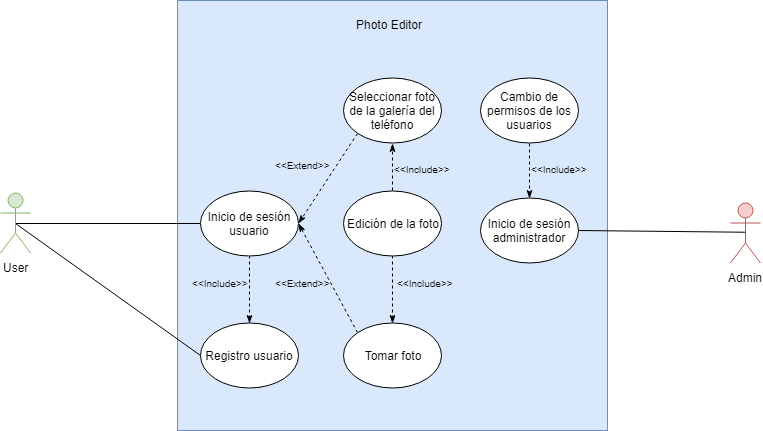

The diagram above was exported from draw.io. Its source (the exported page's mxGraphModel, read from the mxfile embedded in the PNG):
<mxGraphModel dx="1394" dy="764" grid="1" gridSize="10" guides="1" tooltips="1" connect="1" arrows="1" fold="1" page="1" pageScale="1" pageWidth="850" pageHeight="1100" math="0" shadow="0">
  <root>
    <mxCell id="0" />
    <mxCell id="1" parent="0" />
    <mxCell id="rNyihpBTx3EcOSthk-vb-8" value="" style="whiteSpace=wrap;html=1;aspect=fixed;fillColor=#dae8fc;strokeColor=#6c8ebf;" parent="1" vertex="1">
      <mxGeometry x="217" y="65" width="430" height="430" as="geometry" />
    </mxCell>
    <mxCell id="zLlHl8IOPbWgnSrsSd1c-8" style="edgeStyle=orthogonalEdgeStyle;rounded=0;orthogonalLoop=1;jettySize=auto;html=1;exitX=0.5;exitY=0.5;exitDx=0;exitDy=0;exitPerimeter=0;entryX=0;entryY=0.5;entryDx=0;entryDy=0;endArrow=none;endFill=0;" parent="1" source="rNyihpBTx3EcOSthk-vb-1" target="zLlHl8IOPbWgnSrsSd1c-5" edge="1">
      <mxGeometry relative="1" as="geometry" />
    </mxCell>
    <mxCell id="zLlHl8IOPbWgnSrsSd1c-31" style="edgeStyle=none;rounded=0;orthogonalLoop=1;jettySize=auto;html=1;exitX=0.5;exitY=0.5;exitDx=0;exitDy=0;exitPerimeter=0;entryX=0;entryY=0.5;entryDx=0;entryDy=0;endArrow=none;endFill=0;" parent="1" source="rNyihpBTx3EcOSthk-vb-1" target="zLlHl8IOPbWgnSrsSd1c-7" edge="1">
      <mxGeometry relative="1" as="geometry" />
    </mxCell>
    <mxCell id="rNyihpBTx3EcOSthk-vb-1" value="User" style="shape=umlActor;verticalLabelPosition=bottom;labelBackgroundColor=#ffffff;verticalAlign=top;html=1;outlineConnect=0;fillColor=#d5e8d4;strokeColor=#82b366;" parent="1" vertex="1">
      <mxGeometry x="40" y="257.5" width="30" height="60" as="geometry" />
    </mxCell>
    <mxCell id="rNyihpBTx3EcOSthk-vb-4" value="Admin" style="shape=umlActor;verticalLabelPosition=bottom;labelBackgroundColor=#ffffff;verticalAlign=top;html=1;outlineConnect=0;fillColor=#f8cecc;strokeColor=#b85450;" parent="1" vertex="1">
      <mxGeometry x="770" y="267.5" width="30" height="60" as="geometry" />
    </mxCell>
    <mxCell id="rNyihpBTx3EcOSthk-vb-9" value="Photo Editor" style="text;html=1;resizable=0;points=[];autosize=1;align=left;verticalAlign=top;spacingTop=-4;" parent="1" vertex="1">
      <mxGeometry x="394" y="80" width="80" height="20" as="geometry" />
    </mxCell>
    <mxCell id="zLlHl8IOPbWgnSrsSd1c-3" value="Inicio de sesión administrador" style="ellipse;whiteSpace=wrap;html=1;" parent="1" vertex="1">
      <mxGeometry x="520" y="262.5" width="98" height="65" as="geometry" />
    </mxCell>
    <mxCell id="zLlHl8IOPbWgnSrsSd1c-10" style="edgeStyle=none;rounded=0;orthogonalLoop=1;jettySize=auto;html=1;exitX=0.5;exitY=1;exitDx=0;exitDy=0;entryX=0.5;entryY=0;entryDx=0;entryDy=0;endArrow=classicThin;endFill=1;dashed=1;" parent="1" source="zLlHl8IOPbWgnSrsSd1c-5" target="zLlHl8IOPbWgnSrsSd1c-7" edge="1">
      <mxGeometry relative="1" as="geometry" />
    </mxCell>
    <mxCell id="zLlHl8IOPbWgnSrsSd1c-20" style="edgeStyle=none;rounded=0;orthogonalLoop=1;jettySize=auto;html=1;exitX=0;exitY=1;exitDx=0;exitDy=0;dashed=1;endArrow=classicThin;endFill=1;entryX=1;entryY=0.5;entryDx=0;entryDy=0;" parent="1" source="zLlHl8IOPbWgnSrsSd1c-19" target="zLlHl8IOPbWgnSrsSd1c-5" edge="1">
      <mxGeometry relative="1" as="geometry">
        <mxPoint x="770" y="175" as="targetPoint" />
      </mxGeometry>
    </mxCell>
    <mxCell id="zLlHl8IOPbWgnSrsSd1c-21" style="edgeStyle=none;rounded=0;orthogonalLoop=1;jettySize=auto;html=1;dashed=1;endArrow=classicThin;endFill=1;entryX=1;entryY=0.5;entryDx=0;entryDy=0;exitX=0;exitY=0;exitDx=0;exitDy=0;" parent="1" source="zLlHl8IOPbWgnSrsSd1c-13" target="zLlHl8IOPbWgnSrsSd1c-5" edge="1">
      <mxGeometry relative="1" as="geometry">
        <mxPoint x="730" y="490" as="sourcePoint" />
        <mxPoint x="720" y="397" as="targetPoint" />
      </mxGeometry>
    </mxCell>
    <mxCell id="zLlHl8IOPbWgnSrsSd1c-5" value="Inicio de sesión usuario" style="ellipse;whiteSpace=wrap;html=1;" parent="1" vertex="1">
      <mxGeometry x="240" y="255" width="98" height="65" as="geometry" />
    </mxCell>
    <mxCell id="zLlHl8IOPbWgnSrsSd1c-16" style="edgeStyle=none;rounded=0;orthogonalLoop=1;jettySize=auto;html=1;exitX=0.5;exitY=1;exitDx=0;exitDy=0;entryX=0.5;entryY=0;entryDx=0;entryDy=0;dashed=1;endArrow=classicThin;endFill=1;" parent="1" source="zLlHl8IOPbWgnSrsSd1c-6" target="zLlHl8IOPbWgnSrsSd1c-3" edge="1">
      <mxGeometry relative="1" as="geometry" />
    </mxCell>
    <mxCell id="zLlHl8IOPbWgnSrsSd1c-6" value="Cambio de permisos de los usuarios" style="ellipse;whiteSpace=wrap;html=1;" parent="1" vertex="1">
      <mxGeometry x="520" y="142.5" width="98" height="65" as="geometry" />
    </mxCell>
    <mxCell id="zLlHl8IOPbWgnSrsSd1c-7" value="Registro usuario" style="ellipse;whiteSpace=wrap;html=1;" parent="1" vertex="1">
      <mxGeometry x="240" y="387.5" width="98" height="65" as="geometry" />
    </mxCell>
    <mxCell id="zLlHl8IOPbWgnSrsSd1c-9" style="rounded=0;orthogonalLoop=1;jettySize=auto;html=1;entryX=0;entryY=0.5;entryDx=0;entryDy=0;endArrow=none;endFill=0;exitX=1;exitY=0.5;exitDx=0;exitDy=0;" parent="1" source="zLlHl8IOPbWgnSrsSd1c-3" edge="1">
      <mxGeometry relative="1" as="geometry">
        <mxPoint x="690" y="267.5" as="sourcePoint" />
        <mxPoint x="784.6896551724137" y="296.7413793103449" as="targetPoint" />
      </mxGeometry>
    </mxCell>
    <mxCell id="zLlHl8IOPbWgnSrsSd1c-13" value="Tomar foto" style="ellipse;whiteSpace=wrap;html=1;" parent="1" vertex="1">
      <mxGeometry x="383" y="387.5" width="98" height="65" as="geometry" />
    </mxCell>
    <mxCell id="zLlHl8IOPbWgnSrsSd1c-26" style="edgeStyle=none;rounded=0;orthogonalLoop=1;jettySize=auto;html=1;exitX=0.5;exitY=0;exitDx=0;exitDy=0;entryX=0.5;entryY=1;entryDx=0;entryDy=0;dashed=1;endArrow=classicThin;endFill=1;" parent="1" source="zLlHl8IOPbWgnSrsSd1c-14" target="zLlHl8IOPbWgnSrsSd1c-19" edge="1">
      <mxGeometry relative="1" as="geometry" />
    </mxCell>
    <mxCell id="zLlHl8IOPbWgnSrsSd1c-27" style="edgeStyle=none;rounded=0;orthogonalLoop=1;jettySize=auto;html=1;exitX=0.5;exitY=1;exitDx=0;exitDy=0;entryX=0.5;entryY=0;entryDx=0;entryDy=0;dashed=1;endArrow=classicThin;endFill=1;" parent="1" source="zLlHl8IOPbWgnSrsSd1c-14" target="zLlHl8IOPbWgnSrsSd1c-13" edge="1">
      <mxGeometry relative="1" as="geometry" />
    </mxCell>
    <mxCell id="zLlHl8IOPbWgnSrsSd1c-14" value="Edición de la foto" style="ellipse;whiteSpace=wrap;html=1;" parent="1" vertex="1">
      <mxGeometry x="383" y="255" width="98" height="65" as="geometry" />
    </mxCell>
    <mxCell id="zLlHl8IOPbWgnSrsSd1c-17" value="&lt;font style=&quot;font-size: 10px&quot;&gt;&amp;lt;&amp;lt;Include&amp;gt;&amp;gt;&lt;/font&gt;" style="text;html=1;resizable=0;points=[];autosize=1;align=left;verticalAlign=top;spacingTop=-4;" parent="1" vertex="1">
      <mxGeometry x="230" y="337.5" width="70" height="20" as="geometry" />
    </mxCell>
    <mxCell id="zLlHl8IOPbWgnSrsSd1c-19" value="Seleccionar foto de la galería del teléfono" style="ellipse;whiteSpace=wrap;html=1;" parent="1" vertex="1">
      <mxGeometry x="383" y="142.5" width="98" height="65" as="geometry" />
    </mxCell>
    <mxCell id="zLlHl8IOPbWgnSrsSd1c-22" value="&lt;font style=&quot;font-size: 10px&quot;&gt;&amp;lt;&amp;lt;Extend&amp;gt;&amp;gt;&lt;/font&gt;" style="text;html=1;resizable=0;points=[];autosize=1;align=left;verticalAlign=top;spacingTop=-4;" parent="1" vertex="1">
      <mxGeometry x="313" y="220" width="70" height="20" as="geometry" />
    </mxCell>
    <mxCell id="zLlHl8IOPbWgnSrsSd1c-23" value="&lt;font style=&quot;font-size: 10px&quot;&gt;&amp;lt;&amp;lt;Extend&amp;gt;&amp;gt;&lt;/font&gt;" style="text;html=1;resizable=0;points=[];autosize=1;align=left;verticalAlign=top;spacingTop=-4;" parent="1" vertex="1">
      <mxGeometry x="313" y="337.5" width="70" height="20" as="geometry" />
    </mxCell>
    <mxCell id="zLlHl8IOPbWgnSrsSd1c-28" value="&lt;font style=&quot;font-size: 10px&quot;&gt;&amp;lt;&amp;lt;Include&amp;gt;&amp;gt;&lt;/font&gt;" style="text;html=1;resizable=0;points=[];autosize=1;align=left;verticalAlign=top;spacingTop=-4;" parent="1" vertex="1">
      <mxGeometry x="435" y="337.5" width="70" height="20" as="geometry" />
    </mxCell>
    <mxCell id="zLlHl8IOPbWgnSrsSd1c-29" value="&lt;font style=&quot;font-size: 10px&quot;&gt;&amp;lt;&amp;lt;Include&amp;gt;&amp;gt;&lt;/font&gt;" style="text;html=1;resizable=0;points=[];autosize=1;align=left;verticalAlign=top;spacingTop=-4;" parent="1" vertex="1">
      <mxGeometry x="432" y="223.5" width="70" height="20" as="geometry" />
    </mxCell>
    <mxCell id="zLlHl8IOPbWgnSrsSd1c-30" value="&lt;font style=&quot;font-size: 10px&quot;&gt;&amp;lt;&amp;lt;Include&amp;gt;&amp;gt;&lt;/font&gt;" style="text;html=1;resizable=0;points=[];autosize=1;align=left;verticalAlign=top;spacingTop=-4;" parent="1" vertex="1">
      <mxGeometry x="569" y="223.5" width="70" height="20" as="geometry" />
    </mxCell>
  </root>
</mxGraphModel>